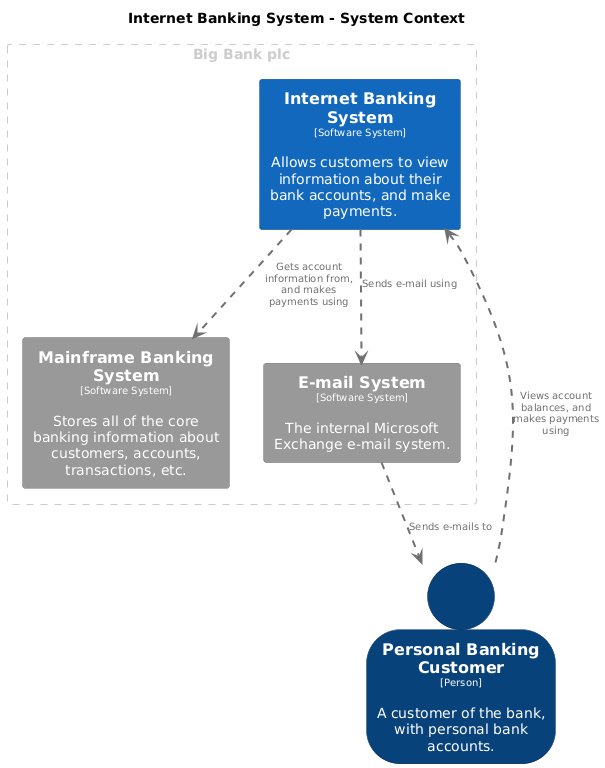

The diagram above was rendered by PlantUML. Its source (embedded in the PNG):
@startuml
set separator none
title Internet Banking System - System Context

top to bottom direction

skinparam {
  arrowFontSize 10
  defaultTextAlignment center
  wrapWidth 200
  maxMessageSize 100
}

hide stereotype

skinparam rectangle<<EmailSystem>> {
  BackgroundColor #999999
  FontColor #ffffff
  BorderColor #6b6b6b
  shadowing false
}
skinparam rectangle<<InternetBankingSystem>> {
  BackgroundColor #1168bd
  FontColor #ffffff
  BorderColor #0b4884
  shadowing false
}
skinparam rectangle<<MainframeBankingSystem>> {
  BackgroundColor #999999
  FontColor #ffffff
  BorderColor #6b6b6b
  shadowing false
}
skinparam person<<PersonalBankingCustomer>> {
  BackgroundColor #08427b
  FontColor #ffffff
  BorderColor #052e56
  shadowing false
}

rectangle "Big Bank plc" <<group1>> {
  skinparam RectangleBorderColor<<group1>> #cccccc
  skinparam RectangleFontColor<<group1>> #cccccc
  skinparam RectangleBorderStyle<<group1>> dashed

  rectangle "==Mainframe Banking System\n<size:10>[Software System]</size>\n\nStores all of the core banking information about customers, accounts, transactions, etc." <<MainframeBankingSystem>> as MainframeBankingSystem
  rectangle "==E-mail System\n<size:10>[Software System]</size>\n\nThe internal Microsoft Exchange e-mail system." <<EmailSystem>> as EmailSystem
  rectangle "==Internet Banking System\n<size:10>[Software System]</size>\n\nAllows customers to view information about their bank accounts, and make payments." <<InternetBankingSystem>> as InternetBankingSystem
}

person "==Personal Banking Customer\n<size:10>[Person]</size>\n\nA customer of the bank, with personal bank accounts." <<PersonalBankingCustomer>> as PersonalBankingCustomer

PersonalBankingCustomer .[#707070,thickness=2].> InternetBankingSystem : "<color:#707070>Views account balances, and makes payments using"
InternetBankingSystem .[#707070,thickness=2].> MainframeBankingSystem : "<color:#707070>Gets account information from, and makes payments using"
InternetBankingSystem .[#707070,thickness=2].> EmailSystem : "<color:#707070>Sends e-mail using"
EmailSystem .[#707070,thickness=2].> PersonalBankingCustomer : "<color:#707070>Sends e-mails to"
@enduml